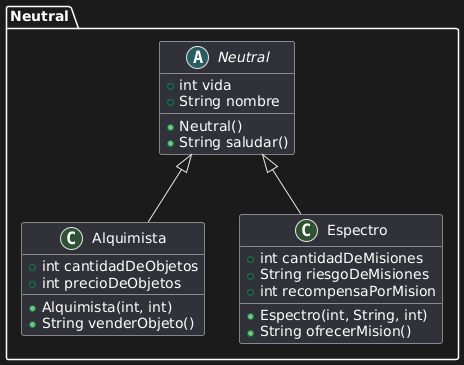

The diagram above was rendered by PlantUML. Its source (embedded in the PNG):
@startuml
package "Neutral" {
        abstract class Neutral {
            +int vida
            +String nombre
            +Neutral()
            +String saludar()
        }

        class Alquimista extends Neutral {
            +int cantidadDeObjetos
            +int precioDeObjetos
            +Alquimista(int, int)
            +String venderObjeto()
        }

        class Espectro extends Neutral {
            +int cantidadDeMisiones
            +String riesgoDeMisiones
            +int recompensaPorMision
            +Espectro(int, String, int)
            +String ofrecerMision()
        }
    }
@enduml